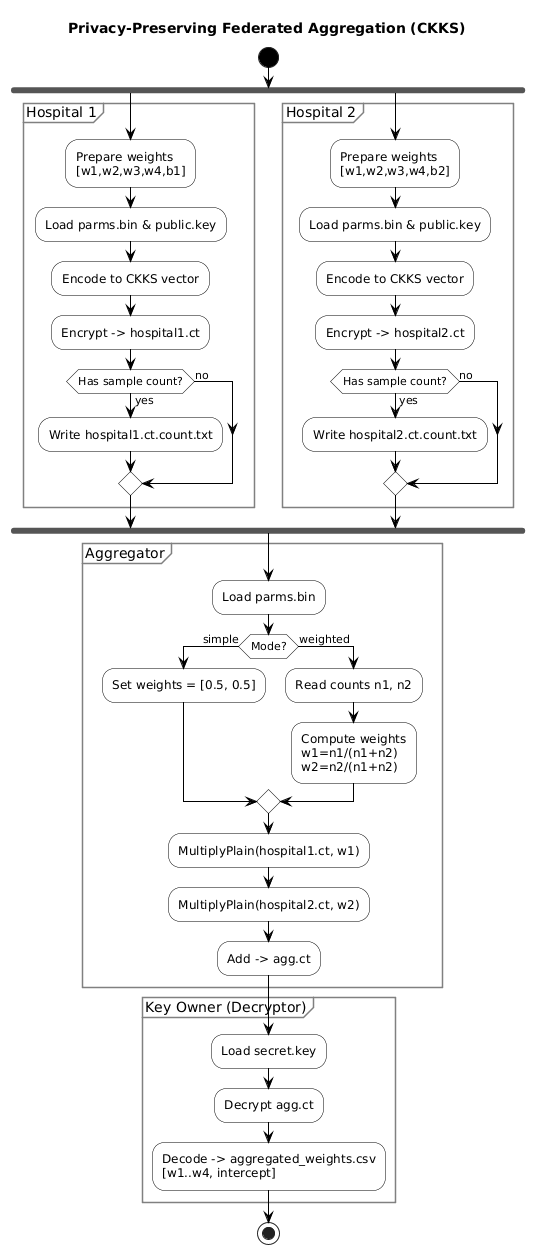

The diagram above was rendered by PlantUML. Its source (embedded in the PNG):
@startuml
title Privacy-Preserving Federated Aggregation (CKKS)

skinparam activity {
  BackgroundColor white
  BorderColor black
  StartColor black
  EndColor black
}
skinparam partitionBorderColor gray
skinparam ArrowColor black

start

fork
partition "Hospital 1" {
  :Prepare weights\n[w1,w2,w3,w4,b1];
  :Load parms.bin & public.key;
  :Encode to CKKS vector;
  :Encrypt -> hospital1.ct;
  if (Has sample count?) then (yes)
    :Write hospital1.ct.count.txt;
  else (no)
  endif
}
fork again
partition "Hospital 2" {
  :Prepare weights\n[w1,w2,w3,w4,b2];
  :Load parms.bin & public.key;
  :Encode to CKKS vector;
  :Encrypt -> hospital2.ct;
  if (Has sample count?) then (yes)
    :Write hospital2.ct.count.txt;
  else (no)
  endif
}
end fork

partition "Aggregator" {
  :Load parms.bin;
  if (Mode?) then (simple)
    :Set weights = [0.5, 0.5];
  else (weighted)
    :Read counts n1, n2;
    :Compute weights\nw1=n1/(n1+n2)\nw2=n2/(n1+n2);
  endif
  :MultiplyPlain(hospital1.ct, w1);
  :MultiplyPlain(hospital2.ct, w2);
  :Add -> agg.ct;
}

partition "Key Owner (Decryptor)" {
  :Load secret.key;
  :Decrypt agg.ct;
  :Decode -> aggregated_weights.csv\n[w1..w4, intercept];
}

stop
@enduml